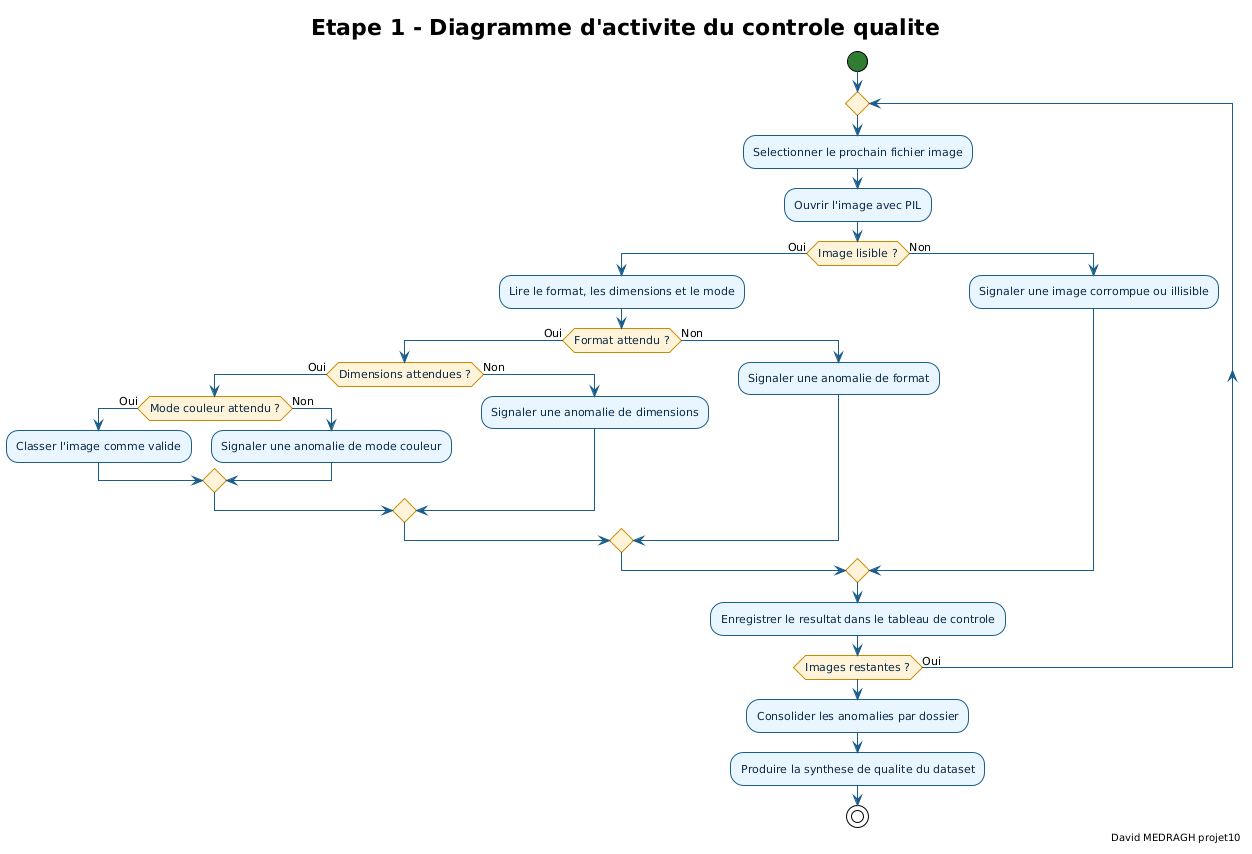

The diagram above was rendered by PlantUML. Its source (embedded in the PNG):
@startuml etape1_diagramme_activite_controle_qualite
!theme plain

skinparam backgroundColor #FFFFFF
skinparam defaultFontName "DejaVu Sans"
skinparam defaultFontSize 11
skinparam shadowing false
skinparam ArrowColor #1A5C8A
skinparam activityFontColor #0B2A45
skinparam activity {
  BackgroundColor #EAF6FF
  BorderColor #1A5C8A
  DiamondBackgroundColor #FFF4DA
  DiamondBorderColor #C88B00
  StartColor #2E7D32
  EndColor #C62828
  BarColor #4A9EC9
}

title Etape 1 - Diagramme d'activite du controle qualite
right footer David MEDRAGH projet10

start
repeat
  :Selectionner le prochain fichier image;
  :Ouvrir l'image avec PIL;
  if (Image lisible ?) then (Oui)
    :Lire le format, les dimensions et le mode;
    if (Format attendu ?) then (Oui)
      if (Dimensions attendues ?) then (Oui)
        if (Mode couleur attendu ?) then (Oui)
          :Classer l'image comme valide;
        else (Non)
          :Signaler une anomalie de mode couleur;
        endif
      else (Non)
        :Signaler une anomalie de dimensions;
      endif
    else (Non)
      :Signaler une anomalie de format;
    endif
  else (Non)
    :Signaler une image corrompue ou illisible;
  endif
  :Enregistrer le resultat dans le tableau de controle;
repeat while (Images restantes ?) is (Oui)
:Consolider les anomalies par dossier;
:Produire la synthese de qualite du dataset;
stop

@enduml